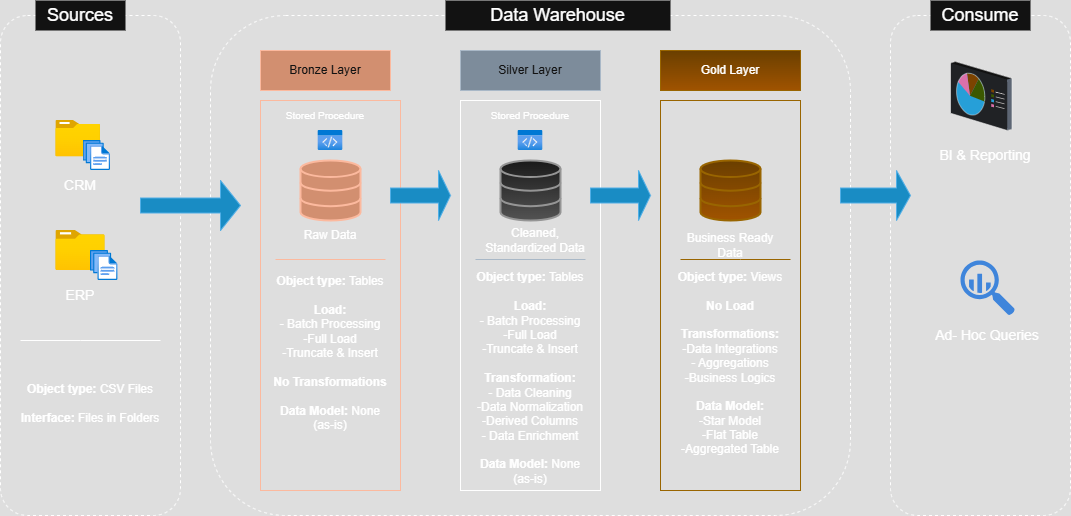

The diagram above was exported from draw.io. Its source (the exported page's mxGraphModel, read from the mxfile embedded in the PNG):
<mxGraphModel dx="1426" dy="743" grid="1" gridSize="10" guides="1" tooltips="1" connect="1" arrows="1" fold="1" page="1" pageScale="1" pageWidth="850" pageHeight="1100" math="0" shadow="0">
  <root>
    <mxCell id="0" />
    <mxCell id="1" parent="0" />
    <mxCell id="hy_e-6ftfag4kL1kepzA-1" value="" style="rounded=1;whiteSpace=wrap;html=1;fillColor=none;dashed=1;" vertex="1" parent="1">
      <mxGeometry x="20" y="65" width="180" height="500" as="geometry" />
    </mxCell>
    <mxCell id="hy_e-6ftfag4kL1kepzA-2" value="Sources" style="text;html=1;align=center;verticalAlign=middle;whiteSpace=wrap;rounded=0;fillColor=default;fontSize=18;strokeColor=none;" vertex="1" parent="1">
      <mxGeometry x="55" y="50" width="90" height="30" as="geometry" />
    </mxCell>
    <mxCell id="hy_e-6ftfag4kL1kepzA-3" value="" style="image;aspect=fixed;html=1;points=[];align=center;fontSize=12;image=img/lib/azure2/general/Folder_Blank.svg;" vertex="1" parent="1">
      <mxGeometry x="75.36" y="170" width="44.64" height="36.23" as="geometry" />
    </mxCell>
    <mxCell id="hy_e-6ftfag4kL1kepzA-4" value="" style="image;aspect=fixed;html=1;points=[];align=center;fontSize=12;image=img/lib/azure2/general/Folder_Blank.svg;" vertex="1" parent="1">
      <mxGeometry x="75.36" y="280" width="49.29" height="40" as="geometry" />
    </mxCell>
    <mxCell id="hy_e-6ftfag4kL1kepzA-5" value="" style="image;aspect=fixed;html=1;points=[];align=center;fontSize=12;image=img/lib/azure2/general/Files.svg;" vertex="1" parent="1">
      <mxGeometry x="102.57" y="190" width="27.43" height="30" as="geometry" />
    </mxCell>
    <mxCell id="hy_e-6ftfag4kL1kepzA-6" value="" style="image;aspect=fixed;html=1;points=[];align=center;fontSize=12;image=img/lib/azure2/general/Files.svg;" vertex="1" parent="1">
      <mxGeometry x="110" y="300" width="27.43" height="30" as="geometry" />
    </mxCell>
    <mxCell id="hy_e-6ftfag4kL1kepzA-7" value="CRM" style="text;html=1;align=center;verticalAlign=middle;whiteSpace=wrap;rounded=0;fontSize=14;" vertex="1" parent="1">
      <mxGeometry x="70" y="220" width="60" height="30" as="geometry" />
    </mxCell>
    <mxCell id="hy_e-6ftfag4kL1kepzA-8" value="ERP" style="text;html=1;align=center;verticalAlign=middle;whiteSpace=wrap;rounded=0;fontSize=14;" vertex="1" parent="1">
      <mxGeometry x="70" y="330" width="60" height="30" as="geometry" />
    </mxCell>
    <mxCell id="hy_e-6ftfag4kL1kepzA-10" value="&lt;b&gt;&lt;font&gt;Object type:&lt;/font&gt;&lt;/b&gt; CSV Files&lt;div&gt;&lt;br&gt;&lt;/div&gt;&lt;div&gt;&lt;b style=&quot;--un-translate-z: 0; --un-pan-x: ; --un-pan-y: ; --un-pinch-zoom: ; --un-scroll-snap-strictness: proximity; --un-ordinal: ; --un-slashed-zero: ; --un-numeric-figure: ; --un-numeric-spacing: ; --un-numeric-fraction: ; --un-border-spacing-x: 0; --un-border-spacing-y: 0; --un-ring-offset-shadow: 0 0 rgb(0 0 0 / 0); --un-ring-shadow: 0 0 rgb(0 0 0 / 0); --un-shadow-inset: ; --un-shadow: 0 0 rgb(0 0 0 / 0); --un-ring-inset: ; --un-ring-offset-width: 0px; --un-ring-offset-color: light-dark(#fff, #000000); --un-ring-width: 0px; --un-ring-color: rgb(147 197 253 / .5); --un-blur: ; --un-brightness: ; --un-contrast: ; --un-drop-shadow: ; --un-grayscale: ; --un-hue-rotate: ; --un-invert: ; --un-saturate: ; --un-sepia: ; --un-backdrop-blur: ; --un-backdrop-brightness: ; --un-backdrop-contrast: ; --un-backdrop-grayscale: ; --un-backdrop-hue-rotate: ; --un-backdrop-invert: ; --un-backdrop-opacity: ; --un-backdrop-saturate: ; --un-backdrop-sepia: ;&quot;&gt;&lt;font style=&quot;--un-translate-z: 0; --un-pan-x: ; --un-pan-y: ; --un-pinch-zoom: ; --un-scroll-snap-strictness: proximity; --un-ordinal: ; --un-slashed-zero: ; --un-numeric-figure: ; --un-numeric-spacing: ; --un-numeric-fraction: ; --un-border-spacing-x: 0; --un-border-spacing-y: 0; --un-ring-offset-shadow: 0 0 rgb(0 0 0 / 0); --un-ring-shadow: 0 0 rgb(0 0 0 / 0); --un-shadow-inset: ; --un-shadow: 0 0 rgb(0 0 0 / 0); --un-ring-inset: ; --un-ring-offset-width: 0px; --un-ring-offset-color: light-dark(#fff, #000000); --un-ring-width: 0px; --un-ring-color: rgb(147 197 253 / .5); --un-blur: ; --un-brightness: ; --un-contrast: ; --un-drop-shadow: ; --un-grayscale: ; --un-hue-rotate: ; --un-invert: ; --un-saturate: ; --un-sepia: ; --un-backdrop-blur: ; --un-backdrop-brightness: ; --un-backdrop-contrast: ; --un-backdrop-grayscale: ; --un-backdrop-hue-rotate: ; --un-backdrop-invert: ; --un-backdrop-opacity: ; --un-backdrop-saturate: ; --un-backdrop-sepia: ;&quot;&gt;Interface:&lt;/font&gt;&lt;/b&gt;&amp;nbsp;Files in Folders&lt;div&gt;&lt;div&gt;&lt;br&gt;&lt;/div&gt;&lt;/div&gt;&lt;/div&gt;" style="text;html=1;align=center;verticalAlign=middle;whiteSpace=wrap;rounded=0;" vertex="1" parent="1">
      <mxGeometry x="30" y="420" width="160" height="80" as="geometry" />
    </mxCell>
    <mxCell id="hy_e-6ftfag4kL1kepzA-14" value="" style="rounded=1;whiteSpace=wrap;html=1;fillColor=none;dashed=1;" vertex="1" parent="1">
      <mxGeometry x="230" y="65" width="640" height="500" as="geometry" />
    </mxCell>
    <mxCell id="hy_e-6ftfag4kL1kepzA-15" value="" style="rounded=1;whiteSpace=wrap;html=1;fillColor=none;dashed=1;" vertex="1" parent="1">
      <mxGeometry x="910" y="65" width="180" height="500" as="geometry" />
    </mxCell>
    <mxCell id="hy_e-6ftfag4kL1kepzA-16" value="&lt;font style=&quot;font-size: 18px;&quot;&gt;Data Warehouse&lt;/font&gt;" style="text;html=1;align=center;verticalAlign=middle;whiteSpace=wrap;rounded=0;fillColor=default;strokeColor=none;" vertex="1" parent="1">
      <mxGeometry x="465" y="50" width="225" height="30" as="geometry" />
    </mxCell>
    <mxCell id="hy_e-6ftfag4kL1kepzA-17" value="&lt;font style=&quot;font-size: 18px;&quot;&gt;Consume&lt;/font&gt;" style="text;html=1;align=center;verticalAlign=middle;whiteSpace=wrap;rounded=0;fillColor=default;" vertex="1" parent="1">
      <mxGeometry x="950" y="50" width="100" height="30" as="geometry" />
    </mxCell>
    <mxCell id="hy_e-6ftfag4kL1kepzA-25" value="Bronze Layer" style="rounded=0;whiteSpace=wrap;html=1;fillColor=#a0522d;fontColor=#ffffff;strokeColor=#6D1F00;" vertex="1" parent="1">
      <mxGeometry x="280" y="100" width="130" height="40" as="geometry" />
    </mxCell>
    <mxCell id="hy_e-6ftfag4kL1kepzA-26" value="Silver Layer" style="rounded=0;whiteSpace=wrap;html=1;fillColor=#647687;fontColor=#ffffff;strokeColor=#314354;" vertex="1" parent="1">
      <mxGeometry x="480" y="100" width="140" height="40" as="geometry" />
    </mxCell>
    <mxCell id="hy_e-6ftfag4kL1kepzA-27" value="Gold Layer" style="rounded=0;whiteSpace=wrap;html=1;fillColor=#ffcd28;strokeColor=#d79b00;gradientColor=#ffa500;" vertex="1" parent="1">
      <mxGeometry x="680" y="100" width="140" height="40" as="geometry" />
    </mxCell>
    <mxCell id="hy_e-6ftfag4kL1kepzA-28" value="" style="rounded=0;whiteSpace=wrap;html=1;fillColor=none;fontColor=#ffffff;strokeColor=#6D1F00;" vertex="1" parent="1">
      <mxGeometry x="280" y="150" width="140" height="390" as="geometry" />
    </mxCell>
    <mxCell id="hy_e-6ftfag4kL1kepzA-29" value="" style="rounded=0;whiteSpace=wrap;html=1;fillColor=none;" vertex="1" parent="1">
      <mxGeometry x="480" y="150" width="140" height="390" as="geometry" />
    </mxCell>
    <mxCell id="hy_e-6ftfag4kL1kepzA-30" value="" style="rounded=0;whiteSpace=wrap;html=1;fillColor=none;gradientColor=#ffa500;strokeColor=#d79b00;" vertex="1" parent="1">
      <mxGeometry x="680" y="150" width="140" height="390" as="geometry" />
    </mxCell>
    <mxCell id="hy_e-6ftfag4kL1kepzA-31" value="" style="html=1;verticalLabelPosition=bottom;align=center;labelBackgroundColor=#ffffff;verticalAlign=top;strokeWidth=2;strokeColor=#6D1F00;shadow=0;dashed=0;shape=mxgraph.ios7.icons.data;fillColor=#a0522d;fontColor=#ffffff;" vertex="1" parent="1">
      <mxGeometry x="320" y="210" width="60" height="60" as="geometry" />
    </mxCell>
    <mxCell id="hy_e-6ftfag4kL1kepzA-32" value="" style="html=1;verticalLabelPosition=bottom;align=center;labelBackgroundColor=#ffffff;verticalAlign=top;strokeWidth=2;strokeColor=#666666;shadow=0;dashed=0;shape=mxgraph.ios7.icons.data;fillColor=#f5f5f5;gradientColor=#b3b3b3;" vertex="1" parent="1">
      <mxGeometry x="520" y="210" width="60" height="60" as="geometry" />
    </mxCell>
    <mxCell id="hy_e-6ftfag4kL1kepzA-33" value="" style="html=1;verticalLabelPosition=bottom;align=center;labelBackgroundColor=#ffffff;verticalAlign=top;strokeWidth=2;strokeColor=#d79b00;shadow=0;dashed=0;shape=mxgraph.ios7.icons.data;fillColor=#ffcd28;gradientColor=#ffa500;" vertex="1" parent="1">
      <mxGeometry x="720" y="210" width="60" height="60" as="geometry" />
    </mxCell>
    <mxCell id="hy_e-6ftfag4kL1kepzA-34" value="" style="shape=singleArrow;whiteSpace=wrap;html=1;fillColor=#1ba1e2;fontColor=#ffffff;strokeColor=#006EAF;" vertex="1" parent="1">
      <mxGeometry x="160" y="230" width="100" height="50" as="geometry" />
    </mxCell>
    <mxCell id="hy_e-6ftfag4kL1kepzA-37" value="" style="shape=singleArrow;whiteSpace=wrap;html=1;fillColor=#1ba1e2;fontColor=#ffffff;strokeColor=#006EAF;" vertex="1" parent="1">
      <mxGeometry x="410" y="220" width="60" height="50" as="geometry" />
    </mxCell>
    <mxCell id="hy_e-6ftfag4kL1kepzA-38" value="" style="shape=singleArrow;whiteSpace=wrap;html=1;fillColor=#1ba1e2;fontColor=#ffffff;strokeColor=#006EAF;" vertex="1" parent="1">
      <mxGeometry x="610" y="220" width="60" height="50" as="geometry" />
    </mxCell>
    <mxCell id="hy_e-6ftfag4kL1kepzA-39" value="" style="shape=singleArrow;whiteSpace=wrap;html=1;fillColor=#1ba1e2;fontColor=#ffffff;strokeColor=#006EAF;" vertex="1" parent="1">
      <mxGeometry x="860" y="220" width="70" height="50" as="geometry" />
    </mxCell>
    <mxCell id="hy_e-6ftfag4kL1kepzA-40" value="Raw Data" style="text;html=1;align=center;verticalAlign=middle;whiteSpace=wrap;rounded=0;" vertex="1" parent="1">
      <mxGeometry x="310" y="270" width="80" height="30" as="geometry" />
    </mxCell>
    <mxCell id="hy_e-6ftfag4kL1kepzA-41" value="Cleaned, Standardized Data" style="text;html=1;align=center;verticalAlign=middle;whiteSpace=wrap;rounded=0;" vertex="1" parent="1">
      <mxGeometry x="500" y="270" width="110" height="40" as="geometry" />
    </mxCell>
    <mxCell id="hy_e-6ftfag4kL1kepzA-42" value="Business Ready Data" style="text;html=1;align=center;verticalAlign=middle;whiteSpace=wrap;rounded=0;" vertex="1" parent="1">
      <mxGeometry x="705" y="280" width="90" height="30" as="geometry" />
    </mxCell>
    <mxCell id="hy_e-6ftfag4kL1kepzA-44" value="&lt;b&gt;&lt;font&gt;Object type:&lt;/font&gt;&lt;/b&gt;&amp;nbsp;Tables&lt;div&gt;&lt;br&gt;&lt;/div&gt;&lt;div&gt;&lt;b style=&quot;--un-translate-z: 0; --un-pan-x: ; --un-pan-y: ; --un-pinch-zoom: ; --un-scroll-snap-strictness: proximity; --un-ordinal: ; --un-slashed-zero: ; --un-numeric-figure: ; --un-numeric-spacing: ; --un-numeric-fraction: ; --un-border-spacing-x: 0; --un-border-spacing-y: 0; --un-ring-offset-shadow: 0 0 rgb(0 0 0 / 0); --un-ring-shadow: 0 0 rgb(0 0 0 / 0); --un-shadow-inset: ; --un-shadow: 0 0 rgb(0 0 0 / 0); --un-ring-inset: ; --un-ring-offset-width: 0px; --un-ring-offset-color: light-dark(#fff, #000000); --un-ring-width: 0px; --un-ring-color: rgb(147 197 253 / .5); --un-blur: ; --un-brightness: ; --un-contrast: ; --un-drop-shadow: ; --un-grayscale: ; --un-hue-rotate: ; --un-invert: ; --un-saturate: ; --un-sepia: ; --un-backdrop-blur: ; --un-backdrop-brightness: ; --un-backdrop-contrast: ; --un-backdrop-grayscale: ; --un-backdrop-hue-rotate: ; --un-backdrop-invert: ; --un-backdrop-opacity: ; --un-backdrop-saturate: ; --un-backdrop-sepia: ;&quot;&gt;&lt;font&gt;&lt;font style=&quot;--un-translate-z: 0; --un-pan-x: ; --un-pan-y: ; --un-pinch-zoom: ; --un-scroll-snap-strictness: proximity; --un-ordinal: ; --un-slashed-zero: ; --un-numeric-figure: ; --un-numeric-spacing: ; --un-numeric-fraction: ; --un-border-spacing-x: 0; --un-border-spacing-y: 0; --un-ring-offset-shadow: 0 0 rgb(0 0 0 / 0); --un-ring-shadow: 0 0 rgb(0 0 0 / 0); --un-shadow-inset: ; --un-shadow: 0 0 rgb(0 0 0 / 0); --un-ring-inset: ; --un-ring-offset-width: 0px; --un-ring-offset-color: light-dark(#fff, #000000); --un-ring-width: 0px; --un-ring-color: rgb(147 197 253 / .5); --un-blur: ; --un-brightness: ; --un-contrast: ; --un-drop-shadow: ; --un-grayscale: ; --un-hue-rotate: ; --un-invert: ; --un-saturate: ; --un-sepia: ; --un-backdrop-blur: ; --un-backdrop-brightness: ; --un-backdrop-contrast: ; --un-backdrop-grayscale: ; --un-backdrop-hue-rotate: ; --un-backdrop-invert: ; --un-backdrop-opacity: ; --un-backdrop-saturate: ; --un-backdrop-sepia: ;&quot;&gt;Load:&lt;/font&gt;&lt;/font&gt;&lt;/b&gt;&lt;/div&gt;&lt;div&gt;- Batch Processing&lt;/div&gt;&lt;div&gt;-Full Load&lt;/div&gt;&lt;div&gt;-Truncate &amp;amp; Insert&lt;/div&gt;&lt;div&gt;&lt;br&gt;&lt;/div&gt;&lt;div&gt;&lt;b&gt;No Transformations&lt;/b&gt;&lt;/div&gt;&lt;div&gt;&lt;br&gt;&lt;/div&gt;&lt;div&gt;&lt;b&gt;Data Model:&lt;/b&gt; None (as-is)&lt;/div&gt;&lt;div&gt;&lt;div&gt;&lt;div&gt;&lt;br&gt;&lt;/div&gt;&lt;/div&gt;&lt;/div&gt;" style="text;html=1;align=center;verticalAlign=middle;whiteSpace=wrap;rounded=0;" vertex="1" parent="1">
      <mxGeometry x="290" y="310" width="120" height="200" as="geometry" />
    </mxCell>
    <mxCell id="hy_e-6ftfag4kL1kepzA-45" value="&lt;b&gt;&lt;font&gt;Object type:&lt;/font&gt;&lt;/b&gt;&amp;nbsp;Tables&lt;div&gt;&lt;br&gt;&lt;/div&gt;&lt;div&gt;&lt;b style=&quot;--un-translate-z: 0; --un-pan-x: ; --un-pan-y: ; --un-pinch-zoom: ; --un-scroll-snap-strictness: proximity; --un-ordinal: ; --un-slashed-zero: ; --un-numeric-figure: ; --un-numeric-spacing: ; --un-numeric-fraction: ; --un-border-spacing-x: 0; --un-border-spacing-y: 0; --un-ring-offset-shadow: 0 0 rgb(0 0 0 / 0); --un-ring-shadow: 0 0 rgb(0 0 0 / 0); --un-shadow-inset: ; --un-shadow: 0 0 rgb(0 0 0 / 0); --un-ring-inset: ; --un-ring-offset-width: 0px; --un-ring-offset-color: light-dark(#fff, #000000); --un-ring-width: 0px; --un-ring-color: rgb(147 197 253 / .5); --un-blur: ; --un-brightness: ; --un-contrast: ; --un-drop-shadow: ; --un-grayscale: ; --un-hue-rotate: ; --un-invert: ; --un-saturate: ; --un-sepia: ; --un-backdrop-blur: ; --un-backdrop-brightness: ; --un-backdrop-contrast: ; --un-backdrop-grayscale: ; --un-backdrop-hue-rotate: ; --un-backdrop-invert: ; --un-backdrop-opacity: ; --un-backdrop-saturate: ; --un-backdrop-sepia: ;&quot;&gt;&lt;font&gt;&lt;font style=&quot;--un-translate-z: 0; --un-pan-x: ; --un-pan-y: ; --un-pinch-zoom: ; --un-scroll-snap-strictness: proximity; --un-ordinal: ; --un-slashed-zero: ; --un-numeric-figure: ; --un-numeric-spacing: ; --un-numeric-fraction: ; --un-border-spacing-x: 0; --un-border-spacing-y: 0; --un-ring-offset-shadow: 0 0 rgb(0 0 0 / 0); --un-ring-shadow: 0 0 rgb(0 0 0 / 0); --un-shadow-inset: ; --un-shadow: 0 0 rgb(0 0 0 / 0); --un-ring-inset: ; --un-ring-offset-width: 0px; --un-ring-offset-color: light-dark(#fff, #000000); --un-ring-width: 0px; --un-ring-color: rgb(147 197 253 / .5); --un-blur: ; --un-brightness: ; --un-contrast: ; --un-drop-shadow: ; --un-grayscale: ; --un-hue-rotate: ; --un-invert: ; --un-saturate: ; --un-sepia: ; --un-backdrop-blur: ; --un-backdrop-brightness: ; --un-backdrop-contrast: ; --un-backdrop-grayscale: ; --un-backdrop-hue-rotate: ; --un-backdrop-invert: ; --un-backdrop-opacity: ; --un-backdrop-saturate: ; --un-backdrop-sepia: ;&quot;&gt;Load:&lt;/font&gt;&lt;/font&gt;&lt;/b&gt;&lt;/div&gt;&lt;div&gt;- Batch Processing&lt;/div&gt;&lt;div&gt;-Full Load&lt;/div&gt;&lt;div&gt;-Truncate &amp;amp; Insert&lt;/div&gt;&lt;div&gt;&lt;br&gt;&lt;/div&gt;&lt;div&gt;&lt;b&gt;Transformation:&lt;/b&gt;&lt;/div&gt;&lt;div&gt;- Data Cleaning&lt;/div&gt;&lt;div&gt;-Data Normalization&lt;/div&gt;&lt;div&gt;-Derived Columns&lt;/div&gt;&lt;div&gt;- Data Enrichment&lt;/div&gt;&lt;div&gt;&lt;br&gt;&lt;/div&gt;&lt;div&gt;&lt;b&gt;Data Model:&lt;/b&gt; None (as-is)&lt;/div&gt;&lt;div&gt;&lt;div&gt;&lt;div&gt;&lt;br&gt;&lt;/div&gt;&lt;/div&gt;&lt;/div&gt;" style="text;html=1;align=center;verticalAlign=middle;whiteSpace=wrap;rounded=0;" vertex="1" parent="1">
      <mxGeometry x="490" y="340" width="120" height="190" as="geometry" />
    </mxCell>
    <mxCell id="hy_e-6ftfag4kL1kepzA-46" value="&lt;b&gt;&lt;font&gt;Object type:&lt;/font&gt;&lt;/b&gt;&amp;nbsp;Views&lt;div&gt;&lt;b style=&quot;background-color: transparent; color: light-dark(rgb(0, 0, 0), rgb(255, 255, 255)); --un-pinch-zoom: ; --un-scroll-snap-strictness: proximity; --un-ordinal: ; --un-slashed-zero: ; --un-numeric-figure: ; --un-numeric-spacing: ; --un-numeric-fraction: ; --un-border-spacing-x: 0; --un-border-spacing-y: 0; --un-ring-offset-shadow: 0 0 rgb(0 0 0 / 0); --un-ring-shadow: 0 0 rgb(0 0 0 / 0); --un-shadow-inset: ; --un-shadow: 0 0 rgb(0 0 0 / 0); --un-ring-inset: ; --un-ring-offset-width: 0px; --un-ring-offset-color: light-dark(#fff, #000000); --un-ring-width: 0px; --un-ring-color: rgb(147 197 253 / .5); --un-blur: ; --un-brightness: ; --un-contrast: ; --un-drop-shadow: ; --un-grayscale: ; --un-hue-rotate: ; --un-invert: ; --un-saturate: ; --un-sepia: ; --un-backdrop-blur: ; --un-backdrop-brightness: ; --un-backdrop-contrast: ; --un-backdrop-grayscale: ; --un-backdrop-hue-rotate: ; --un-backdrop-invert: ; --un-backdrop-opacity: ; --un-backdrop-saturate: ; --un-backdrop-sepia: ;&quot;&gt;&lt;font style=&quot;--un-pinch-zoom: ; --un-scroll-snap-strictness: proximity; --un-ordinal: ; --un-slashed-zero: ; --un-numeric-figure: ; --un-numeric-spacing: ; --un-numeric-fraction: ; --un-border-spacing-x: 0; --un-border-spacing-y: 0; --un-ring-offset-shadow: 0 0 rgb(0 0 0 / 0); --un-ring-shadow: 0 0 rgb(0 0 0 / 0); --un-shadow-inset: ; --un-shadow: 0 0 rgb(0 0 0 / 0); --un-ring-inset: ; --un-ring-offset-width: 0px; --un-ring-offset-color: light-dark(#fff, #000000); --un-ring-width: 0px; --un-ring-color: rgb(147 197 253 / .5); --un-blur: ; --un-brightness: ; --un-contrast: ; --un-drop-shadow: ; --un-grayscale: ; --un-hue-rotate: ; --un-invert: ; --un-saturate: ; --un-sepia: ; --un-backdrop-blur: ; --un-backdrop-brightness: ; --un-backdrop-contrast: ; --un-backdrop-grayscale: ; --un-backdrop-hue-rotate: ; --un-backdrop-invert: ; --un-backdrop-opacity: ; --un-backdrop-saturate: ; --un-backdrop-sepia: ;&quot;&gt;&lt;br&gt;&lt;/font&gt;&lt;/b&gt;&lt;/div&gt;&lt;div&gt;&lt;b style=&quot;background-color: transparent; color: light-dark(rgb(0, 0, 0), rgb(255, 255, 255)); --un-pinch-zoom: ; --un-scroll-snap-strictness: proximity; --un-ordinal: ; --un-slashed-zero: ; --un-numeric-figure: ; --un-numeric-spacing: ; --un-numeric-fraction: ; --un-border-spacing-x: 0; --un-border-spacing-y: 0; --un-ring-offset-shadow: 0 0 rgb(0 0 0 / 0); --un-ring-shadow: 0 0 rgb(0 0 0 / 0); --un-shadow-inset: ; --un-shadow: 0 0 rgb(0 0 0 / 0); --un-ring-inset: ; --un-ring-offset-width: 0px; --un-ring-offset-color: light-dark(#fff, #000000); --un-ring-width: 0px; --un-ring-color: rgb(147 197 253 / .5); --un-blur: ; --un-brightness: ; --un-contrast: ; --un-drop-shadow: ; --un-grayscale: ; --un-hue-rotate: ; --un-invert: ; --un-saturate: ; --un-sepia: ; --un-backdrop-blur: ; --un-backdrop-brightness: ; --un-backdrop-contrast: ; --un-backdrop-grayscale: ; --un-backdrop-hue-rotate: ; --un-backdrop-invert: ; --un-backdrop-opacity: ; --un-backdrop-saturate: ; --un-backdrop-sepia: ;&quot;&gt;&lt;font style=&quot;--un-pinch-zoom: ; --un-scroll-snap-strictness: proximity; --un-ordinal: ; --un-slashed-zero: ; --un-numeric-figure: ; --un-numeric-spacing: ; --un-numeric-fraction: ; --un-border-spacing-x: 0; --un-border-spacing-y: 0; --un-ring-offset-shadow: 0 0 rgb(0 0 0 / 0); --un-ring-shadow: 0 0 rgb(0 0 0 / 0); --un-shadow-inset: ; --un-shadow: 0 0 rgb(0 0 0 / 0); --un-ring-inset: ; --un-ring-offset-width: 0px; --un-ring-offset-color: light-dark(#fff, #000000); --un-ring-width: 0px; --un-ring-color: rgb(147 197 253 / .5); --un-blur: ; --un-brightness: ; --un-contrast: ; --un-drop-shadow: ; --un-grayscale: ; --un-hue-rotate: ; --un-invert: ; --un-saturate: ; --un-sepia: ; --un-backdrop-blur: ; --un-backdrop-brightness: ; --un-backdrop-contrast: ; --un-backdrop-grayscale: ; --un-backdrop-hue-rotate: ; --un-backdrop-invert: ; --un-backdrop-opacity: ; --un-backdrop-saturate: ; --un-backdrop-sepia: ;&quot;&gt;No Load&lt;/font&gt;&lt;/b&gt;&lt;/div&gt;&lt;div&gt;&lt;br&gt;&lt;/div&gt;&lt;div&gt;&lt;b style=&quot;background-color: transparent; color: light-dark(rgb(0, 0, 0), rgb(255, 255, 255));&quot;&gt;Transformations:&lt;/b&gt;&lt;/div&gt;&lt;div&gt;-Data Integrations&lt;/div&gt;&lt;div&gt;- Aggregations&lt;/div&gt;&lt;div&gt;-Business Logics&lt;/div&gt;&lt;div&gt;&lt;br&gt;&lt;/div&gt;&lt;div&gt;&lt;b&gt;Data Model:&lt;/b&gt;&lt;/div&gt;&lt;div&gt;-Star Model&lt;/div&gt;&lt;div&gt;-Flat Table&lt;/div&gt;&lt;div&gt;-Aggregated Table&lt;/div&gt;&lt;div&gt;&lt;div&gt;&lt;div&gt;&lt;br&gt;&lt;/div&gt;&lt;/div&gt;&lt;/div&gt;" style="text;html=1;align=center;verticalAlign=middle;whiteSpace=wrap;rounded=0;" vertex="1" parent="1">
      <mxGeometry x="690" y="320" width="120" height="200" as="geometry" />
    </mxCell>
    <mxCell id="hy_e-6ftfag4kL1kepzA-48" value="" style="endArrow=none;html=1;rounded=0;fillColor=#ffcd28;gradientColor=#ffa500;strokeColor=#d79b00;" edge="1" parent="1">
      <mxGeometry width="50" height="50" relative="1" as="geometry">
        <mxPoint x="700" y="309" as="sourcePoint" />
        <mxPoint x="810" y="309" as="targetPoint" />
        <Array as="points">
          <mxPoint x="760" y="309" />
        </Array>
      </mxGeometry>
    </mxCell>
    <mxCell id="hy_e-6ftfag4kL1kepzA-49" value="" style="endArrow=none;html=1;rounded=0;" edge="1" parent="1">
      <mxGeometry width="50" height="50" relative="1" as="geometry">
        <mxPoint x="40" y="390" as="sourcePoint" />
        <mxPoint x="180" y="390" as="targetPoint" />
        <Array as="points">
          <mxPoint x="100" y="390" />
        </Array>
      </mxGeometry>
    </mxCell>
    <mxCell id="hy_e-6ftfag4kL1kepzA-50" value="" style="endArrow=none;html=1;rounded=0;fillColor=#647687;strokeColor=#314354;" edge="1" parent="1">
      <mxGeometry width="50" height="50" relative="1" as="geometry">
        <mxPoint x="495" y="309" as="sourcePoint" />
        <mxPoint x="605" y="309" as="targetPoint" />
        <Array as="points" />
      </mxGeometry>
    </mxCell>
    <mxCell id="hy_e-6ftfag4kL1kepzA-51" value="" style="endArrow=none;html=1;rounded=0;fillColor=#a0522d;strokeColor=#6D1F00;" edge="1" parent="1">
      <mxGeometry width="50" height="50" relative="1" as="geometry">
        <mxPoint x="295" y="309" as="sourcePoint" />
        <mxPoint x="405" y="309" as="targetPoint" />
        <Array as="points" />
      </mxGeometry>
    </mxCell>
    <mxCell id="hy_e-6ftfag4kL1kepzA-52" value="" style="verticalLabelPosition=bottom;sketch=0;aspect=fixed;html=1;verticalAlign=top;strokeColor=none;align=center;outlineConnect=0;shape=mxgraph.citrix.reporting;" vertex="1" parent="1">
      <mxGeometry x="970" y="111" width="61.5" height="69" as="geometry" />
    </mxCell>
    <mxCell id="hy_e-6ftfag4kL1kepzA-53" value="" style="sketch=0;html=1;aspect=fixed;strokeColor=none;shadow=0;fillColor=#3B8DF1;verticalAlign=top;labelPosition=center;verticalLabelPosition=bottom;shape=mxgraph.gcp2.big_query" vertex="1" parent="1">
      <mxGeometry x="980" y="310" width="54.45" height="55" as="geometry" />
    </mxCell>
    <mxCell id="hy_e-6ftfag4kL1kepzA-55" value="&lt;font style=&quot;font-size: 14px;&quot;&gt;BI &amp;amp; Reporting&lt;/font&gt;" style="text;html=1;align=center;verticalAlign=middle;whiteSpace=wrap;rounded=0;" vertex="1" parent="1">
      <mxGeometry x="950" y="190" width="110" height="30" as="geometry" />
    </mxCell>
    <mxCell id="hy_e-6ftfag4kL1kepzA-56" value="&lt;span style=&quot;font-size: 14px;&quot;&gt;Ad- Hoc Q&lt;/span&gt;&lt;span style=&quot;font-size: 14px; background-color: transparent; color: light-dark(rgb(0, 0, 0), rgb(255, 255, 255));&quot;&gt;ueries&lt;/span&gt;" style="text;html=1;align=center;verticalAlign=middle;whiteSpace=wrap;rounded=0;" vertex="1" parent="1">
      <mxGeometry x="952.22" y="370" width="110" height="30" as="geometry" />
    </mxCell>
    <mxCell id="hy_e-6ftfag4kL1kepzA-57" value="&lt;font style=&quot;font-size: 10px;&quot;&gt;Stored Procedure&lt;/font&gt;" style="text;html=1;align=center;verticalAlign=middle;whiteSpace=wrap;rounded=0;" vertex="1" parent="1">
      <mxGeometry x="290" y="150" width="110" height="30" as="geometry" />
    </mxCell>
    <mxCell id="hy_e-6ftfag4kL1kepzA-58" value="&lt;font style=&quot;font-size: 10px;&quot;&gt;Stored Procedure&lt;/font&gt;" style="text;html=1;align=center;verticalAlign=middle;whiteSpace=wrap;rounded=0;" vertex="1" parent="1">
      <mxGeometry x="495" y="150" width="110" height="30" as="geometry" />
    </mxCell>
    <mxCell id="hy_e-6ftfag4kL1kepzA-59" value="" style="image;aspect=fixed;html=1;points=[];align=center;fontSize=12;image=img/lib/azure2/general/Code.svg;" vertex="1" parent="1">
      <mxGeometry x="337.70000000000005" y="180" width="24.61" height="20" as="geometry" />
    </mxCell>
    <mxCell id="hy_e-6ftfag4kL1kepzA-60" value="" style="image;aspect=fixed;html=1;points=[];align=center;fontSize=12;image=img/lib/azure2/general/Code.svg;" vertex="1" parent="1">
      <mxGeometry x="537.69" y="180" width="24.61" height="20" as="geometry" />
    </mxCell>
  </root>
</mxGraphModel>